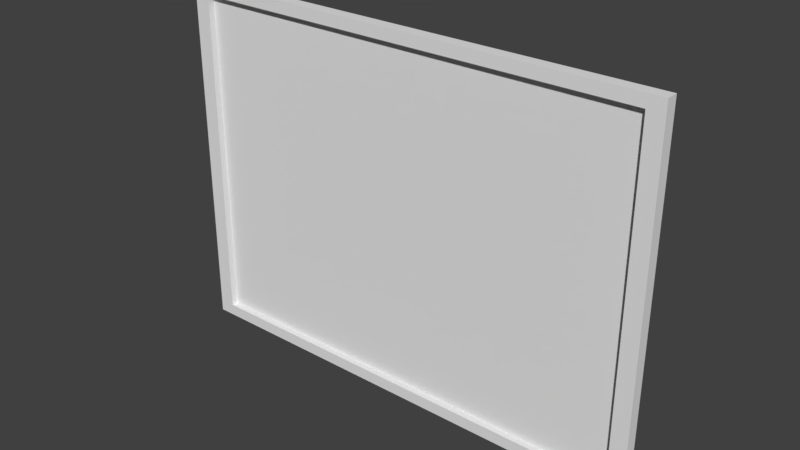 # Source: messageboard.blend  (saved by Blender 2.77.0; exported with 4.5.12 LTS)
import bpy
from mathutils import Matrix  # noqa: F401  (used for matrix-valued properties, if any)

bpy.ops.wm.read_factory_settings(use_empty=True)
scene = bpy.context.scene
scene.name = 'Scene'

# ---- collections
col_collection_1 = bpy.data.collections.new('Collection 1'); scene.collection.children.link(col_collection_1)

# ---- materials (node trees are filled in below, after node groups)
mat_boardmessage = bpy.data.materials.new('boardmessage')
mat_boardmessage.alpha_threshold = 0.0
mat_boardmessage.use_transparent_shadow = False
mat_boardmessage.roughness = 0.5
mat_boardinside = bpy.data.materials.new('boardinside')
mat_boardinside.alpha_threshold = 0.0
mat_boardinside.use_transparent_shadow = False
mat_boardinside.roughness = 0.5

# ---- material node trees

# ---- world
world_world = bpy.data.worlds.new('World'); scene.world = world_world
world_world.color = (0.05088, 0.05088, 0.05088)
world_world.use_sun_shadow = False
world_world.sun_shadow_jitter_overblur = 0.0
world_world.cycles.sampling_method = 'MANUAL'

# ---- meshes
me_cube_001 = bpy.data.meshes.new('Cube.001')
me_cube_001.from_pydata([(-2.254, -0.6464, -1.662), (-2.254, -0.6464, 1.662), (-2.254, 0.6464, -1.662), (-2.254, 0.6464, 1.662), (2.254, -0.6464, -1.662), (2.254, -0.6464, 1.662), (2.254, 0.6464, -1.662), (2.254, 0.6464, 1.662), (-2.104, -0.6464, -1.552), (-2.104, -0.6464, 1.552), (2.104, -0.6464, 1.552), (2.104, -0.6464, -1.552), (-2.104, 0.07668, -1.552), (-2.104, 0.07668, 1.552), (2.104, 0.07668, 1.552), (2.104, 0.07668, -1.552)], [], [(1, 3, 2, 0), (3, 7, 6, 2), (7, 5, 4, 6), (5, 1, 9, 10), (0, 2, 6, 4), (5, 7, 3, 1), (8, 11, 15, 12), (4, 5, 10, 11), (1, 0, 8, 9), (0, 4, 11, 8), (14, 13, 12, 15), (11, 10, 14, 15), (10, 9, 13, 14), (9, 8, 12, 13)])
me_cube_001.polygons.foreach_set('material_index', [0, 0, 0, 0, 0, 0, 0, 0, 0, 0, 1, 0, 0, 0])
_uv = me_cube_001.uv_layers.new(name='UVMap')
_uv.uv.foreach_set('vector', [0.4682, 0.5, 0.606, 0.5, 0.606, 0.8687, 0.4682, 0.8687, 0.3541, 0.5, 0.3541, 5.289e-08, 0.7082, 0.0, 0.7082, 0.5, 0.7437, 0.8687, 0.606, 0.8687, 0.606, 0.5, 0.7437, 0.5, 0.3541, 0.0, 0.3541, 0.5, 0.3423, 0.4833, 0.3423, 0.01665, 0.846, 0.5, 0.7082, 0.5, 0.7082, 0.0, 0.846, 0.0, 0.3305, 0.5, 0.4682, 0.5, 0.4682, 1.0, 0.3305, 1.0, 0.846, 0.4667, 0.846, 0.0, 0.923, 0.0, 0.923, 0.4667, 0.0, 1.058e-07, 0.3541, 0.0, 0.3423, 0.01665, 0.01179, 0.01665, 0.3541, 0.5, 7.619e-08, 0.5, 0.01179, 0.4833, 0.3423, 0.4833, 7.619e-08, 0.5, 0.0, 1.058e-07, 0.01179, 0.01665, 0.01179, 0.4833, 1.0, 0.0, 1.0, 1.0, 2.305e-07, 1.0, 0.0, 1.133e-07, 0.7437, 0.8442, 0.7437, 0.5, 0.8207, 0.5, 0.8207, 0.8442, 0.923, 0.4667, 0.923, 0.9334, 0.846, 0.9334, 0.846, 0.4667, 0.923, 0.3442, 0.923, 0.0, 1.0, 0.0, 1.0, 0.3442])
me_cube_001.materials.append(mat_boardmessage)
me_cube_001.materials.append(mat_boardinside)
me_cube_001.use_remesh_preserve_volume = False
me_cube_001.use_remesh_preserve_attributes = False
me_cube_001.use_mirror_vertex_groups = False
me_cube_001.update()

# ---- objects
ob_cube = bpy.data.objects.new('Cube', me_cube_001)

# ---- transforms, parenting, visibility, modifiers, constraints
ob_cube.location = (0.0, 0.0, 0.0)
ob_cube.scale = (1.0, 0.08718, 1.0)
ob_cube.lineart.crease_threshold = 0.0

# ---- collection membership
col_collection_1.objects.link(ob_cube)

# ---- scene / render settings (as saved in the file)
scene.frame_start = 1; scene.frame_end = 250; scene.frame_set(1)
scene.render.engine = 'BLENDER_EEVEE_NEXT'
scene.render.resolution_percentage = 50
scene.render.dither_intensity = 0.0
scene.cycles.use_denoising = False
scene.cycles.samples = 128
scene.cycles.sampling_pattern = 'TABULATED_SOBOL'
scene.cycles.light_sampling_threshold = 0.0
scene.cycles.use_adaptive_sampling = False
scene.cycles.use_light_tree = False
scene.cycles.blur_glossy = 0.0
scene.cycles.sample_clamp_indirect = 0.0
scene.view_settings.view_transform = 'Standard'
bpy.context.view_layer.update()

# ---- added for rendering (the .blend has no active camera and no usable light): camera, sun
cam_auto = bpy.data.cameras.new('AutoCamera')
cam_auto.lens = 50.0
cam_auto.sensor_width = 36.0
cam_auto.clip_end = 1000.0
ob_auto_camera = bpy.data.objects.new('AutoCamera', cam_auto)
scene.collection.objects.link(ob_auto_camera)
ob_auto_camera.location = (5.18364, -6.22036, 4.14691)
ob_auto_camera.rotation_euler = (1.09748, -7.21219e-08, 0.694738)
scene.camera = ob_auto_camera
light_auto_sun = bpy.data.lights.new('AutoSun', 'SUN')
light_auto_sun.energy = 3.0
light_auto_sun.angle = 0.0523599
ob_auto_sun = bpy.data.objects.new('AutoSun', light_auto_sun)
scene.collection.objects.link(ob_auto_sun)
ob_auto_sun.rotation_euler = (0.872665, 0.174533, 0.523599)
bpy.context.view_layer.update()
